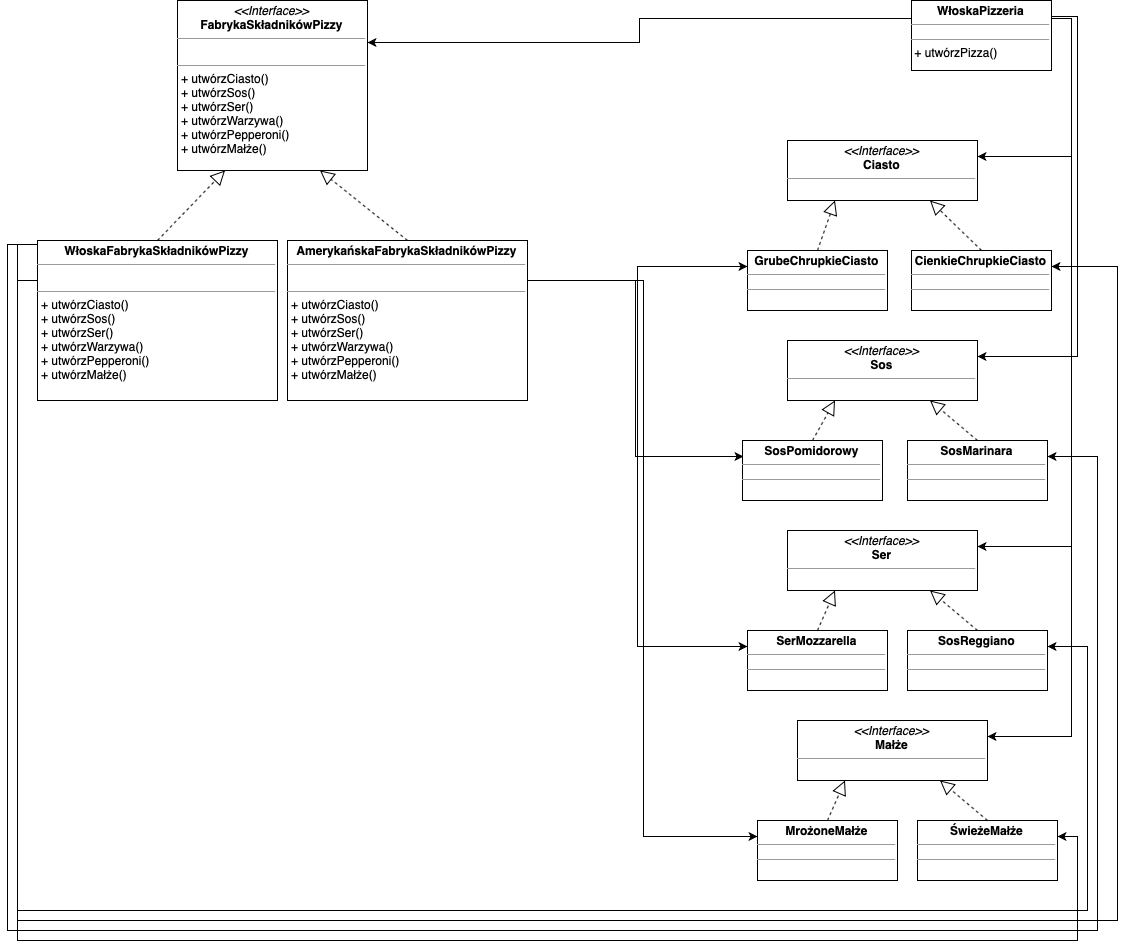

The diagram above was exported from draw.io. Its source (the exported page's mxGraphModel, read from the mxfile embedded in the PNG):
<mxGraphModel dx="1864" dy="1246" grid="1" gridSize="10" guides="1" tooltips="1" connect="1" arrows="1" fold="1" page="1" pageScale="1" pageWidth="827" pageHeight="1169" math="0" shadow="0">
  <root>
    <mxCell id="0" />
    <mxCell id="1" parent="0" />
    <mxCell id="z50doT8QegdULm1MnzGl-1" value="&lt;p style=&quot;margin: 0px ; margin-top: 4px ; text-align: center&quot;&gt;&lt;i&gt;&amp;lt;&amp;lt;Interface&amp;gt;&amp;gt;&lt;/i&gt;&lt;br&gt;&lt;b&gt;FabrykaSkładnikówPizzy&lt;/b&gt;&lt;/p&gt;&lt;hr size=&quot;1&quot;&gt;&lt;p style=&quot;margin: 0px ; margin-left: 4px&quot;&gt;&lt;br&gt;&lt;/p&gt;&lt;hr size=&quot;1&quot;&gt;&lt;p style=&quot;margin: 0px ; margin-left: 4px&quot;&gt;+ utwórzCiasto()&lt;br&gt;+ utwórzSos()&lt;/p&gt;&lt;p style=&quot;margin: 0px ; margin-left: 4px&quot;&gt;+ utwórzSer()&lt;/p&gt;&lt;p style=&quot;margin: 0px ; margin-left: 4px&quot;&gt;+ utwórzWarzywa()&lt;/p&gt;&lt;p style=&quot;margin: 0px ; margin-left: 4px&quot;&gt;+ utwórzPepperoni()&lt;/p&gt;&lt;p style=&quot;margin: 0px ; margin-left: 4px&quot;&gt;+ utwórzMałże()&lt;/p&gt;" style="verticalAlign=top;align=left;overflow=fill;fontSize=12;fontFamily=Helvetica;html=1;" vertex="1" parent="1">
      <mxGeometry x="200" y="20" width="190" height="170" as="geometry" />
    </mxCell>
    <mxCell id="z50doT8QegdULm1MnzGl-24" style="edgeStyle=orthogonalEdgeStyle;rounded=0;orthogonalLoop=1;jettySize=auto;html=1;exitX=0;exitY=0.25;exitDx=0;exitDy=0;entryX=1;entryY=0.25;entryDx=0;entryDy=0;" edge="1" parent="1" source="z50doT8QegdULm1MnzGl-2" target="z50doT8QegdULm1MnzGl-14">
      <mxGeometry relative="1" as="geometry">
        <Array as="points">
          <mxPoint x="60" y="264" />
          <mxPoint x="40" y="264" />
          <mxPoint x="40" y="940" />
          <mxPoint x="1140" y="940" />
          <mxPoint x="1140" y="285" />
        </Array>
      </mxGeometry>
    </mxCell>
    <mxCell id="z50doT8QegdULm1MnzGl-25" style="edgeStyle=orthogonalEdgeStyle;rounded=0;orthogonalLoop=1;jettySize=auto;html=1;exitX=0;exitY=0.25;exitDx=0;exitDy=0;entryX=1;entryY=0.25;entryDx=0;entryDy=0;" edge="1" parent="1" source="z50doT8QegdULm1MnzGl-2" target="z50doT8QegdULm1MnzGl-18">
      <mxGeometry relative="1" as="geometry">
        <Array as="points">
          <mxPoint x="60" y="264" />
          <mxPoint x="30" y="264" />
          <mxPoint x="30" y="950" />
          <mxPoint x="1120" y="950" />
          <mxPoint x="1120" y="475" />
        </Array>
      </mxGeometry>
    </mxCell>
    <mxCell id="z50doT8QegdULm1MnzGl-33" style="edgeStyle=orthogonalEdgeStyle;rounded=0;orthogonalLoop=1;jettySize=auto;html=1;exitX=0;exitY=0.25;exitDx=0;exitDy=0;entryX=1;entryY=0.25;entryDx=0;entryDy=0;" edge="1" parent="1" source="z50doT8QegdULm1MnzGl-2" target="z50doT8QegdULm1MnzGl-28">
      <mxGeometry relative="1" as="geometry">
        <Array as="points">
          <mxPoint x="40" y="300" />
          <mxPoint x="40" y="930" />
          <mxPoint x="1110" y="930" />
          <mxPoint x="1110" y="665" />
        </Array>
      </mxGeometry>
    </mxCell>
    <mxCell id="z50doT8QegdULm1MnzGl-41" style="edgeStyle=orthogonalEdgeStyle;rounded=0;orthogonalLoop=1;jettySize=auto;html=1;exitX=0;exitY=0.25;exitDx=0;exitDy=0;entryX=1;entryY=0.25;entryDx=0;entryDy=0;" edge="1" parent="1" source="z50doT8QegdULm1MnzGl-2" target="z50doT8QegdULm1MnzGl-36">
      <mxGeometry relative="1" as="geometry">
        <Array as="points">
          <mxPoint x="40" y="300" />
          <mxPoint x="40" y="960" />
          <mxPoint x="1100" y="960" />
          <mxPoint x="1100" y="855" />
        </Array>
      </mxGeometry>
    </mxCell>
    <mxCell id="z50doT8QegdULm1MnzGl-2" value="&lt;p style=&quot;margin: 0px ; margin-top: 4px ; text-align: center&quot;&gt;&lt;b&gt;WłoskaFabrykaSkładnikówPizzy&lt;/b&gt;&lt;/p&gt;&lt;hr size=&quot;1&quot;&gt;&lt;p style=&quot;margin: 0px ; margin-left: 4px&quot;&gt;&lt;br&gt;&lt;/p&gt;&lt;hr size=&quot;1&quot;&gt;&lt;p style=&quot;margin: 0px 0px 0px 4px&quot;&gt;+ utwórzCiasto()&lt;br&gt;+ utwórzSos()&lt;/p&gt;&lt;p style=&quot;margin: 0px 0px 0px 4px&quot;&gt;+ utwórzSer()&lt;/p&gt;&lt;p style=&quot;margin: 0px 0px 0px 4px&quot;&gt;+ utwórzWarzywa()&lt;/p&gt;&lt;p style=&quot;margin: 0px 0px 0px 4px&quot;&gt;+ utwórzPepperoni()&lt;/p&gt;&lt;p style=&quot;margin: 0px 0px 0px 4px&quot;&gt;+ utwórzMałże()&lt;/p&gt;" style="verticalAlign=top;align=left;overflow=fill;fontSize=12;fontFamily=Helvetica;html=1;" vertex="1" parent="1">
      <mxGeometry x="60" y="260" width="240" height="160" as="geometry" />
    </mxCell>
    <mxCell id="z50doT8QegdULm1MnzGl-22" style="edgeStyle=orthogonalEdgeStyle;rounded=0;orthogonalLoop=1;jettySize=auto;html=1;exitX=1;exitY=0.25;exitDx=0;exitDy=0;entryX=0;entryY=0.25;entryDx=0;entryDy=0;" edge="1" parent="1" source="z50doT8QegdULm1MnzGl-3" target="z50doT8QegdULm1MnzGl-15">
      <mxGeometry relative="1" as="geometry" />
    </mxCell>
    <mxCell id="z50doT8QegdULm1MnzGl-23" style="edgeStyle=orthogonalEdgeStyle;rounded=0;orthogonalLoop=1;jettySize=auto;html=1;exitX=1;exitY=0.25;exitDx=0;exitDy=0;entryX=0;entryY=0.25;entryDx=0;entryDy=0;" edge="1" parent="1" source="z50doT8QegdULm1MnzGl-3" target="z50doT8QegdULm1MnzGl-19">
      <mxGeometry relative="1" as="geometry" />
    </mxCell>
    <mxCell id="z50doT8QegdULm1MnzGl-31" style="edgeStyle=orthogonalEdgeStyle;rounded=0;orthogonalLoop=1;jettySize=auto;html=1;exitX=1;exitY=0.25;exitDx=0;exitDy=0;entryX=0;entryY=0.25;entryDx=0;entryDy=0;" edge="1" parent="1" source="z50doT8QegdULm1MnzGl-3" target="z50doT8QegdULm1MnzGl-27">
      <mxGeometry relative="1" as="geometry" />
    </mxCell>
    <mxCell id="z50doT8QegdULm1MnzGl-40" style="edgeStyle=orthogonalEdgeStyle;rounded=0;orthogonalLoop=1;jettySize=auto;html=1;exitX=1;exitY=0.25;exitDx=0;exitDy=0;entryX=0;entryY=0.25;entryDx=0;entryDy=0;" edge="1" parent="1" source="z50doT8QegdULm1MnzGl-3" target="z50doT8QegdULm1MnzGl-35">
      <mxGeometry relative="1" as="geometry" />
    </mxCell>
    <mxCell id="z50doT8QegdULm1MnzGl-3" value="&lt;p style=&quot;margin: 0px ; margin-top: 4px ; text-align: center&quot;&gt;&lt;b&gt;AmerykańskaFabrykaSkładnikówPizzy&lt;/b&gt;&lt;/p&gt;&lt;hr size=&quot;1&quot;&gt;&lt;p style=&quot;margin: 0px ; margin-left: 4px&quot;&gt;&lt;br&gt;&lt;/p&gt;&lt;hr size=&quot;1&quot;&gt;&lt;p style=&quot;margin: 0px 0px 0px 4px&quot;&gt;+ utwórzCiasto()&lt;br&gt;+ utwórzSos()&lt;/p&gt;&lt;p style=&quot;margin: 0px 0px 0px 4px&quot;&gt;+ utwórzSer()&lt;/p&gt;&lt;p style=&quot;margin: 0px 0px 0px 4px&quot;&gt;+ utwórzWarzywa()&lt;/p&gt;&lt;p style=&quot;margin: 0px 0px 0px 4px&quot;&gt;+ utwórzPepperoni()&lt;/p&gt;&lt;p style=&quot;margin: 0px 0px 0px 4px&quot;&gt;+ utwórzMałże()&lt;/p&gt;" style="verticalAlign=top;align=left;overflow=fill;fontSize=12;fontFamily=Helvetica;html=1;" vertex="1" parent="1">
      <mxGeometry x="310" y="260" width="240" height="160" as="geometry" />
    </mxCell>
    <mxCell id="z50doT8QegdULm1MnzGl-4" value="" style="endArrow=block;dashed=1;endFill=0;endSize=12;html=1;exitX=0.5;exitY=0;exitDx=0;exitDy=0;entryX=0.25;entryY=1;entryDx=0;entryDy=0;" edge="1" parent="1" source="z50doT8QegdULm1MnzGl-2" target="z50doT8QegdULm1MnzGl-1">
      <mxGeometry width="160" relative="1" as="geometry">
        <mxPoint x="60" y="350" as="sourcePoint" />
        <mxPoint x="220" y="350" as="targetPoint" />
      </mxGeometry>
    </mxCell>
    <mxCell id="z50doT8QegdULm1MnzGl-5" value="" style="endArrow=block;dashed=1;endFill=0;endSize=12;html=1;exitX=0.5;exitY=0;exitDx=0;exitDy=0;entryX=0.75;entryY=1;entryDx=0;entryDy=0;" edge="1" parent="1" source="z50doT8QegdULm1MnzGl-3" target="z50doT8QegdULm1MnzGl-1">
      <mxGeometry width="160" relative="1" as="geometry">
        <mxPoint x="60" y="350" as="sourcePoint" />
        <mxPoint x="220" y="350" as="targetPoint" />
      </mxGeometry>
    </mxCell>
    <mxCell id="z50doT8QegdULm1MnzGl-9" style="edgeStyle=orthogonalEdgeStyle;rounded=0;orthogonalLoop=1;jettySize=auto;html=1;exitX=0;exitY=0.25;exitDx=0;exitDy=0;entryX=1;entryY=0.25;entryDx=0;entryDy=0;" edge="1" parent="1" source="z50doT8QegdULm1MnzGl-6" target="z50doT8QegdULm1MnzGl-1">
      <mxGeometry relative="1" as="geometry" />
    </mxCell>
    <mxCell id="z50doT8QegdULm1MnzGl-11" style="edgeStyle=orthogonalEdgeStyle;rounded=0;orthogonalLoop=1;jettySize=auto;html=1;exitX=1;exitY=0.25;exitDx=0;exitDy=0;entryX=1;entryY=0.25;entryDx=0;entryDy=0;" edge="1" parent="1" source="z50doT8QegdULm1MnzGl-6" target="z50doT8QegdULm1MnzGl-10">
      <mxGeometry relative="1" as="geometry" />
    </mxCell>
    <mxCell id="z50doT8QegdULm1MnzGl-13" style="edgeStyle=orthogonalEdgeStyle;rounded=0;orthogonalLoop=1;jettySize=auto;html=1;exitX=1;exitY=0.25;exitDx=0;exitDy=0;entryX=1;entryY=0.25;entryDx=0;entryDy=0;" edge="1" parent="1" source="z50doT8QegdULm1MnzGl-6" target="z50doT8QegdULm1MnzGl-12">
      <mxGeometry relative="1" as="geometry">
        <Array as="points">
          <mxPoint x="1074" y="35" />
          <mxPoint x="1100" y="35" />
          <mxPoint x="1100" y="375" />
        </Array>
      </mxGeometry>
    </mxCell>
    <mxCell id="z50doT8QegdULm1MnzGl-32" style="edgeStyle=orthogonalEdgeStyle;rounded=0;orthogonalLoop=1;jettySize=auto;html=1;exitX=1;exitY=0.25;exitDx=0;exitDy=0;entryX=1;entryY=0.25;entryDx=0;entryDy=0;" edge="1" parent="1" source="z50doT8QegdULm1MnzGl-6" target="z50doT8QegdULm1MnzGl-26">
      <mxGeometry relative="1" as="geometry" />
    </mxCell>
    <mxCell id="z50doT8QegdULm1MnzGl-39" style="edgeStyle=orthogonalEdgeStyle;rounded=0;orthogonalLoop=1;jettySize=auto;html=1;exitX=1;exitY=0.25;exitDx=0;exitDy=0;entryX=1;entryY=0.25;entryDx=0;entryDy=0;" edge="1" parent="1" source="z50doT8QegdULm1MnzGl-6" target="z50doT8QegdULm1MnzGl-34">
      <mxGeometry relative="1" as="geometry" />
    </mxCell>
    <mxCell id="z50doT8QegdULm1MnzGl-6" value="&lt;p style=&quot;margin: 0px ; margin-top: 4px ; text-align: center&quot;&gt;&lt;b&gt;WłoskaPizzeria&lt;/b&gt;&lt;/p&gt;&lt;hr size=&quot;1&quot;&gt;&lt;div style=&quot;height: 2px&quot;&gt;&lt;/div&gt;&lt;hr size=&quot;1&quot;&gt;&lt;div style=&quot;height: 2px&quot;&gt;&amp;nbsp;+ utwórzPizza()&lt;/div&gt;" style="verticalAlign=top;align=left;overflow=fill;fontSize=12;fontFamily=Helvetica;html=1;" vertex="1" parent="1">
      <mxGeometry x="934" y="20" width="140" height="70" as="geometry" />
    </mxCell>
    <mxCell id="z50doT8QegdULm1MnzGl-10" value="&lt;p style=&quot;margin: 0px ; margin-top: 4px ; text-align: center&quot;&gt;&lt;i&gt;&amp;lt;&amp;lt;Interface&amp;gt;&amp;gt;&lt;/i&gt;&lt;br&gt;&lt;b&gt;Ciasto&lt;/b&gt;&lt;/p&gt;&lt;hr size=&quot;1&quot;&gt;&lt;p style=&quot;margin: 0px ; margin-left: 4px&quot;&gt;&lt;br&gt;&lt;/p&gt;&lt;hr size=&quot;1&quot;&gt;&lt;p style=&quot;margin: 0px ; margin-left: 4px&quot;&gt;&lt;br&gt;&lt;/p&gt;" style="verticalAlign=top;align=left;overflow=fill;fontSize=12;fontFamily=Helvetica;html=1;" vertex="1" parent="1">
      <mxGeometry x="810" y="160" width="190" height="60" as="geometry" />
    </mxCell>
    <mxCell id="z50doT8QegdULm1MnzGl-12" value="&lt;p style=&quot;margin: 0px ; margin-top: 4px ; text-align: center&quot;&gt;&lt;i&gt;&amp;lt;&amp;lt;Interface&amp;gt;&amp;gt;&lt;/i&gt;&lt;br&gt;&lt;b&gt;Sos&lt;/b&gt;&lt;/p&gt;&lt;hr size=&quot;1&quot;&gt;&lt;p style=&quot;margin: 0px ; margin-left: 4px&quot;&gt;&lt;br&gt;&lt;/p&gt;&lt;hr size=&quot;1&quot;&gt;&lt;p style=&quot;margin: 0px ; margin-left: 4px&quot;&gt;&lt;br&gt;&lt;/p&gt;" style="verticalAlign=top;align=left;overflow=fill;fontSize=12;fontFamily=Helvetica;html=1;" vertex="1" parent="1">
      <mxGeometry x="810" y="360" width="190" height="60" as="geometry" />
    </mxCell>
    <mxCell id="z50doT8QegdULm1MnzGl-14" value="&lt;p style=&quot;margin: 0px ; margin-top: 4px ; text-align: center&quot;&gt;&lt;b&gt;CienkieChrupkieCiasto&lt;/b&gt;&lt;/p&gt;&lt;hr size=&quot;1&quot;&gt;&lt;div style=&quot;height: 2px&quot;&gt;&lt;/div&gt;&lt;hr size=&quot;1&quot;&gt;&lt;div style=&quot;height: 2px&quot;&gt;&lt;/div&gt;" style="verticalAlign=top;align=left;overflow=fill;fontSize=12;fontFamily=Helvetica;html=1;" vertex="1" parent="1">
      <mxGeometry x="934" y="270" width="140" height="60" as="geometry" />
    </mxCell>
    <mxCell id="z50doT8QegdULm1MnzGl-15" value="&lt;p style=&quot;margin: 0px ; margin-top: 4px ; text-align: center&quot;&gt;&lt;b&gt;GrubeChrupkieCiasto&lt;/b&gt;&lt;/p&gt;&lt;hr size=&quot;1&quot;&gt;&lt;div style=&quot;height: 2px&quot;&gt;&lt;/div&gt;&lt;hr size=&quot;1&quot;&gt;&lt;div style=&quot;height: 2px&quot;&gt;&lt;/div&gt;" style="verticalAlign=top;align=left;overflow=fill;fontSize=12;fontFamily=Helvetica;html=1;" vertex="1" parent="1">
      <mxGeometry x="770" y="270" width="140" height="60" as="geometry" />
    </mxCell>
    <mxCell id="z50doT8QegdULm1MnzGl-16" value="" style="endArrow=block;dashed=1;endFill=0;endSize=12;html=1;exitX=0.5;exitY=0;exitDx=0;exitDy=0;entryX=0.25;entryY=1;entryDx=0;entryDy=0;" edge="1" parent="1" source="z50doT8QegdULm1MnzGl-15" target="z50doT8QegdULm1MnzGl-10">
      <mxGeometry width="160" relative="1" as="geometry">
        <mxPoint x="270" y="610" as="sourcePoint" />
        <mxPoint x="430" y="610" as="targetPoint" />
      </mxGeometry>
    </mxCell>
    <mxCell id="z50doT8QegdULm1MnzGl-17" value="" style="endArrow=block;dashed=1;endFill=0;endSize=12;html=1;exitX=0.5;exitY=0;exitDx=0;exitDy=0;entryX=0.75;entryY=1;entryDx=0;entryDy=0;" edge="1" parent="1" source="z50doT8QegdULm1MnzGl-14" target="z50doT8QegdULm1MnzGl-10">
      <mxGeometry width="160" relative="1" as="geometry">
        <mxPoint x="270" y="610" as="sourcePoint" />
        <mxPoint x="430" y="610" as="targetPoint" />
      </mxGeometry>
    </mxCell>
    <mxCell id="z50doT8QegdULm1MnzGl-18" value="&lt;p style=&quot;margin: 0px ; margin-top: 4px ; text-align: center&quot;&gt;&lt;b&gt;SosMarinara&lt;/b&gt;&lt;/p&gt;&lt;hr size=&quot;1&quot;&gt;&lt;div style=&quot;height: 2px&quot;&gt;&lt;/div&gt;&lt;hr size=&quot;1&quot;&gt;&lt;div style=&quot;height: 2px&quot;&gt;&lt;/div&gt;" style="verticalAlign=top;align=left;overflow=fill;fontSize=12;fontFamily=Helvetica;html=1;" vertex="1" parent="1">
      <mxGeometry x="930" y="460" width="140" height="60" as="geometry" />
    </mxCell>
    <mxCell id="z50doT8QegdULm1MnzGl-19" value="&lt;p style=&quot;margin: 0px ; margin-top: 4px ; text-align: center&quot;&gt;&lt;b&gt;SosPomidorowy&lt;/b&gt;&lt;/p&gt;&lt;hr size=&quot;1&quot;&gt;&lt;div style=&quot;height: 2px&quot;&gt;&lt;/div&gt;&lt;hr size=&quot;1&quot;&gt;&lt;div style=&quot;height: 2px&quot;&gt;&lt;/div&gt;" style="verticalAlign=top;align=left;overflow=fill;fontSize=12;fontFamily=Helvetica;html=1;" vertex="1" parent="1">
      <mxGeometry x="765" y="460" width="140" height="60" as="geometry" />
    </mxCell>
    <mxCell id="z50doT8QegdULm1MnzGl-20" value="" style="endArrow=block;dashed=1;endFill=0;endSize=12;html=1;exitX=0.5;exitY=0;exitDx=0;exitDy=0;entryX=0.25;entryY=1;entryDx=0;entryDy=0;" edge="1" parent="1" source="z50doT8QegdULm1MnzGl-19" target="z50doT8QegdULm1MnzGl-12">
      <mxGeometry width="160" relative="1" as="geometry">
        <mxPoint x="270" y="730" as="sourcePoint" />
        <mxPoint x="430" y="730" as="targetPoint" />
      </mxGeometry>
    </mxCell>
    <mxCell id="z50doT8QegdULm1MnzGl-21" value="" style="endArrow=block;dashed=1;endFill=0;endSize=12;html=1;exitX=0.5;exitY=0;exitDx=0;exitDy=0;entryX=0.75;entryY=1;entryDx=0;entryDy=0;" edge="1" parent="1" source="z50doT8QegdULm1MnzGl-18" target="z50doT8QegdULm1MnzGl-12">
      <mxGeometry width="160" relative="1" as="geometry">
        <mxPoint x="270" y="730" as="sourcePoint" />
        <mxPoint x="430" y="730" as="targetPoint" />
      </mxGeometry>
    </mxCell>
    <mxCell id="z50doT8QegdULm1MnzGl-26" value="&lt;p style=&quot;margin: 0px ; margin-top: 4px ; text-align: center&quot;&gt;&lt;i&gt;&amp;lt;&amp;lt;Interface&amp;gt;&amp;gt;&lt;/i&gt;&lt;br&gt;&lt;b&gt;Ser&lt;/b&gt;&lt;/p&gt;&lt;hr size=&quot;1&quot;&gt;&lt;p style=&quot;margin: 0px ; margin-left: 4px&quot;&gt;&lt;br&gt;&lt;/p&gt;&lt;hr size=&quot;1&quot;&gt;&lt;p style=&quot;margin: 0px ; margin-left: 4px&quot;&gt;&lt;br&gt;&lt;/p&gt;" style="verticalAlign=top;align=left;overflow=fill;fontSize=12;fontFamily=Helvetica;html=1;" vertex="1" parent="1">
      <mxGeometry x="810" y="550" width="190" height="60" as="geometry" />
    </mxCell>
    <mxCell id="z50doT8QegdULm1MnzGl-27" value="&lt;p style=&quot;margin: 0px ; margin-top: 4px ; text-align: center&quot;&gt;&lt;b&gt;SerMozzarella&lt;/b&gt;&lt;/p&gt;&lt;hr size=&quot;1&quot;&gt;&lt;div style=&quot;height: 2px&quot;&gt;&lt;/div&gt;&lt;hr size=&quot;1&quot;&gt;&lt;div style=&quot;height: 2px&quot;&gt;&lt;/div&gt;" style="verticalAlign=top;align=left;overflow=fill;fontSize=12;fontFamily=Helvetica;html=1;" vertex="1" parent="1">
      <mxGeometry x="770" y="650" width="140" height="60" as="geometry" />
    </mxCell>
    <mxCell id="z50doT8QegdULm1MnzGl-28" value="&lt;p style=&quot;margin: 0px ; margin-top: 4px ; text-align: center&quot;&gt;&lt;b&gt;SosReggiano&lt;/b&gt;&lt;/p&gt;&lt;hr size=&quot;1&quot;&gt;&lt;div style=&quot;height: 2px&quot;&gt;&lt;/div&gt;&lt;hr size=&quot;1&quot;&gt;&lt;div style=&quot;height: 2px&quot;&gt;&lt;/div&gt;" style="verticalAlign=top;align=left;overflow=fill;fontSize=12;fontFamily=Helvetica;html=1;" vertex="1" parent="1">
      <mxGeometry x="930" y="650" width="140" height="60" as="geometry" />
    </mxCell>
    <mxCell id="z50doT8QegdULm1MnzGl-29" value="" style="endArrow=block;dashed=1;endFill=0;endSize=12;html=1;exitX=0.5;exitY=0;exitDx=0;exitDy=0;entryX=0.25;entryY=1;entryDx=0;entryDy=0;" edge="1" parent="1" source="z50doT8QegdULm1MnzGl-27" target="z50doT8QegdULm1MnzGl-26">
      <mxGeometry width="160" relative="1" as="geometry">
        <mxPoint x="320" y="950" as="sourcePoint" />
        <mxPoint x="480" y="950" as="targetPoint" />
      </mxGeometry>
    </mxCell>
    <mxCell id="z50doT8QegdULm1MnzGl-30" value="" style="endArrow=block;dashed=1;endFill=0;endSize=12;html=1;exitX=0.5;exitY=0;exitDx=0;exitDy=0;entryX=0.75;entryY=1;entryDx=0;entryDy=0;" edge="1" parent="1" source="z50doT8QegdULm1MnzGl-28" target="z50doT8QegdULm1MnzGl-26">
      <mxGeometry width="160" relative="1" as="geometry">
        <mxPoint x="320" y="950" as="sourcePoint" />
        <mxPoint x="480" y="950" as="targetPoint" />
      </mxGeometry>
    </mxCell>
    <mxCell id="z50doT8QegdULm1MnzGl-34" value="&lt;p style=&quot;margin: 0px ; margin-top: 4px ; text-align: center&quot;&gt;&lt;i&gt;&amp;lt;&amp;lt;Interface&amp;gt;&amp;gt;&lt;/i&gt;&lt;br&gt;&lt;b&gt;Małże&lt;/b&gt;&lt;/p&gt;&lt;hr size=&quot;1&quot;&gt;&lt;p style=&quot;margin: 0px ; margin-left: 4px&quot;&gt;&lt;br&gt;&lt;/p&gt;&lt;hr size=&quot;1&quot;&gt;&lt;p style=&quot;margin: 0px ; margin-left: 4px&quot;&gt;&lt;br&gt;&lt;/p&gt;" style="verticalAlign=top;align=left;overflow=fill;fontSize=12;fontFamily=Helvetica;html=1;" vertex="1" parent="1">
      <mxGeometry x="820" y="740" width="190" height="60" as="geometry" />
    </mxCell>
    <mxCell id="z50doT8QegdULm1MnzGl-35" value="&lt;p style=&quot;margin: 0px ; margin-top: 4px ; text-align: center&quot;&gt;&lt;b&gt;MrożoneMałże&lt;/b&gt;&lt;/p&gt;&lt;hr size=&quot;1&quot;&gt;&lt;div style=&quot;height: 2px&quot;&gt;&lt;/div&gt;&lt;hr size=&quot;1&quot;&gt;&lt;div style=&quot;height: 2px&quot;&gt;&lt;/div&gt;" style="verticalAlign=top;align=left;overflow=fill;fontSize=12;fontFamily=Helvetica;html=1;" vertex="1" parent="1">
      <mxGeometry x="780" y="840" width="140" height="60" as="geometry" />
    </mxCell>
    <mxCell id="z50doT8QegdULm1MnzGl-36" value="&lt;p style=&quot;margin: 0px ; margin-top: 4px ; text-align: center&quot;&gt;&lt;b&gt;ŚwieżeMałże&lt;/b&gt;&lt;/p&gt;&lt;hr size=&quot;1&quot;&gt;&lt;div style=&quot;height: 2px&quot;&gt;&lt;/div&gt;&lt;hr size=&quot;1&quot;&gt;&lt;div style=&quot;height: 2px&quot;&gt;&lt;/div&gt;" style="verticalAlign=top;align=left;overflow=fill;fontSize=12;fontFamily=Helvetica;html=1;" vertex="1" parent="1">
      <mxGeometry x="940" y="840" width="140" height="60" as="geometry" />
    </mxCell>
    <mxCell id="z50doT8QegdULm1MnzGl-37" value="" style="endArrow=block;dashed=1;endFill=0;endSize=12;html=1;exitX=0.5;exitY=0;exitDx=0;exitDy=0;entryX=0.25;entryY=1;entryDx=0;entryDy=0;" edge="1" parent="1" source="z50doT8QegdULm1MnzGl-35" target="z50doT8QegdULm1MnzGl-34">
      <mxGeometry width="160" relative="1" as="geometry">
        <mxPoint x="330" y="1140" as="sourcePoint" />
        <mxPoint x="490" y="1140" as="targetPoint" />
      </mxGeometry>
    </mxCell>
    <mxCell id="z50doT8QegdULm1MnzGl-38" value="" style="endArrow=block;dashed=1;endFill=0;endSize=12;html=1;exitX=0.5;exitY=0;exitDx=0;exitDy=0;entryX=0.75;entryY=1;entryDx=0;entryDy=0;" edge="1" parent="1" source="z50doT8QegdULm1MnzGl-36" target="z50doT8QegdULm1MnzGl-34">
      <mxGeometry width="160" relative="1" as="geometry">
        <mxPoint x="330" y="1140" as="sourcePoint" />
        <mxPoint x="490" y="1140" as="targetPoint" />
      </mxGeometry>
    </mxCell>
  </root>
</mxGraphModel>